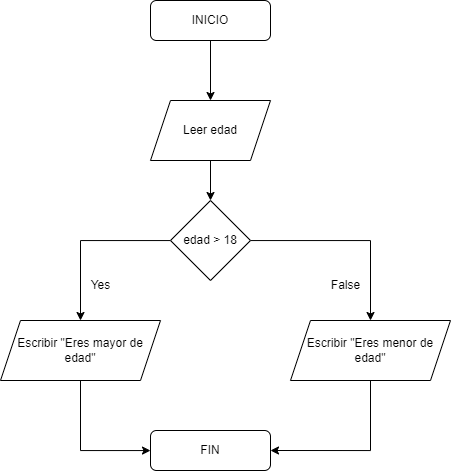

The diagram above was exported from draw.io. Its source (the exported page's mxGraphModel, read from the mxfile embedded in the PNG):
<mxGraphModel dx="1296" dy="685" grid="1" gridSize="10" guides="1" tooltips="1" connect="1" arrows="1" fold="1" page="1" pageScale="1" pageWidth="827" pageHeight="1169" math="0" shadow="0">
  <root>
    <mxCell id="WIyWlLk6GJQsqaUBKTNV-0" />
    <mxCell id="WIyWlLk6GJQsqaUBKTNV-1" parent="WIyWlLk6GJQsqaUBKTNV-0" />
    <mxCell id="rbLwLLMRXsipcln4AL8m-0" style="edgeStyle=orthogonalEdgeStyle;rounded=0;orthogonalLoop=1;jettySize=auto;html=1;" edge="1" parent="WIyWlLk6GJQsqaUBKTNV-1" source="rbLwLLMRXsipcln4AL8m-1" target="rbLwLLMRXsipcln4AL8m-4">
      <mxGeometry relative="1" as="geometry" />
    </mxCell>
    <mxCell id="rbLwLLMRXsipcln4AL8m-1" value="INICIO" style="rounded=1;whiteSpace=wrap;html=1;fontSize=12;glass=0;strokeWidth=1;shadow=0;" vertex="1" parent="WIyWlLk6GJQsqaUBKTNV-1">
      <mxGeometry x="160" y="80" width="120" height="40" as="geometry" />
    </mxCell>
    <mxCell id="rbLwLLMRXsipcln4AL8m-2" value="FIN" style="rounded=1;whiteSpace=wrap;html=1;fontSize=12;glass=0;strokeWidth=1;shadow=0;" vertex="1" parent="WIyWlLk6GJQsqaUBKTNV-1">
      <mxGeometry x="160" y="510" width="120" height="40" as="geometry" />
    </mxCell>
    <mxCell id="rbLwLLMRXsipcln4AL8m-3" style="edgeStyle=orthogonalEdgeStyle;rounded=0;orthogonalLoop=1;jettySize=auto;html=1;" edge="1" parent="WIyWlLk6GJQsqaUBKTNV-1" source="rbLwLLMRXsipcln4AL8m-4" target="rbLwLLMRXsipcln4AL8m-7">
      <mxGeometry relative="1" as="geometry" />
    </mxCell>
    <mxCell id="rbLwLLMRXsipcln4AL8m-4" value="Leer edad" style="shape=parallelogram;perimeter=parallelogramPerimeter;whiteSpace=wrap;html=1;fixedSize=1;" vertex="1" parent="WIyWlLk6GJQsqaUBKTNV-1">
      <mxGeometry x="160" y="180" width="120" height="60" as="geometry" />
    </mxCell>
    <mxCell id="rbLwLLMRXsipcln4AL8m-6" style="edgeStyle=orthogonalEdgeStyle;rounded=0;orthogonalLoop=1;jettySize=auto;html=1;entryX=0.5;entryY=0;entryDx=0;entryDy=0;" edge="1" parent="WIyWlLk6GJQsqaUBKTNV-1" source="rbLwLLMRXsipcln4AL8m-7" target="rbLwLLMRXsipcln4AL8m-9">
      <mxGeometry relative="1" as="geometry" />
    </mxCell>
    <mxCell id="rbLwLLMRXsipcln4AL8m-13" style="edgeStyle=orthogonalEdgeStyle;rounded=0;orthogonalLoop=1;jettySize=auto;html=1;" edge="1" parent="WIyWlLk6GJQsqaUBKTNV-1" source="rbLwLLMRXsipcln4AL8m-7" target="rbLwLLMRXsipcln4AL8m-12">
      <mxGeometry relative="1" as="geometry" />
    </mxCell>
    <mxCell id="rbLwLLMRXsipcln4AL8m-7" value="edad &amp;gt; 18" style="rhombus;whiteSpace=wrap;html=1;" vertex="1" parent="WIyWlLk6GJQsqaUBKTNV-1">
      <mxGeometry x="180" y="280" width="80" height="80" as="geometry" />
    </mxCell>
    <mxCell id="rbLwLLMRXsipcln4AL8m-8" style="edgeStyle=orthogonalEdgeStyle;rounded=0;orthogonalLoop=1;jettySize=auto;html=1;" edge="1" parent="WIyWlLk6GJQsqaUBKTNV-1" source="rbLwLLMRXsipcln4AL8m-9" target="rbLwLLMRXsipcln4AL8m-2">
      <mxGeometry relative="1" as="geometry">
        <Array as="points">
          <mxPoint x="90" y="530" />
        </Array>
      </mxGeometry>
    </mxCell>
    <mxCell id="rbLwLLMRXsipcln4AL8m-9" value="Escribir &quot;Eres mayor de edad&quot;" style="shape=parallelogram;perimeter=parallelogramPerimeter;whiteSpace=wrap;html=1;fixedSize=1;" vertex="1" parent="WIyWlLk6GJQsqaUBKTNV-1">
      <mxGeometry x="10" y="400" width="160" height="60" as="geometry" />
    </mxCell>
    <mxCell id="rbLwLLMRXsipcln4AL8m-10" value="False" style="text;html=1;align=center;verticalAlign=middle;resizable=0;points=[];autosize=1;strokeColor=none;fillColor=none;" vertex="1" parent="WIyWlLk6GJQsqaUBKTNV-1">
      <mxGeometry x="330" y="350" width="50" height="30" as="geometry" />
    </mxCell>
    <mxCell id="rbLwLLMRXsipcln4AL8m-11" value="Yes" style="text;html=1;align=center;verticalAlign=middle;resizable=0;points=[];autosize=1;strokeColor=none;fillColor=none;" vertex="1" parent="WIyWlLk6GJQsqaUBKTNV-1">
      <mxGeometry x="90" y="350" width="40" height="30" as="geometry" />
    </mxCell>
    <mxCell id="rbLwLLMRXsipcln4AL8m-14" style="edgeStyle=orthogonalEdgeStyle;rounded=0;orthogonalLoop=1;jettySize=auto;html=1;entryX=1;entryY=0.5;entryDx=0;entryDy=0;" edge="1" parent="WIyWlLk6GJQsqaUBKTNV-1" source="rbLwLLMRXsipcln4AL8m-12" target="rbLwLLMRXsipcln4AL8m-2">
      <mxGeometry relative="1" as="geometry">
        <Array as="points">
          <mxPoint x="380" y="530" />
        </Array>
      </mxGeometry>
    </mxCell>
    <mxCell id="rbLwLLMRXsipcln4AL8m-12" value="Escribir &quot;Eres menor de edad&quot;" style="shape=parallelogram;perimeter=parallelogramPerimeter;whiteSpace=wrap;html=1;fixedSize=1;" vertex="1" parent="WIyWlLk6GJQsqaUBKTNV-1">
      <mxGeometry x="300" y="400" width="160" height="60" as="geometry" />
    </mxCell>
  </root>
</mxGraphModel>